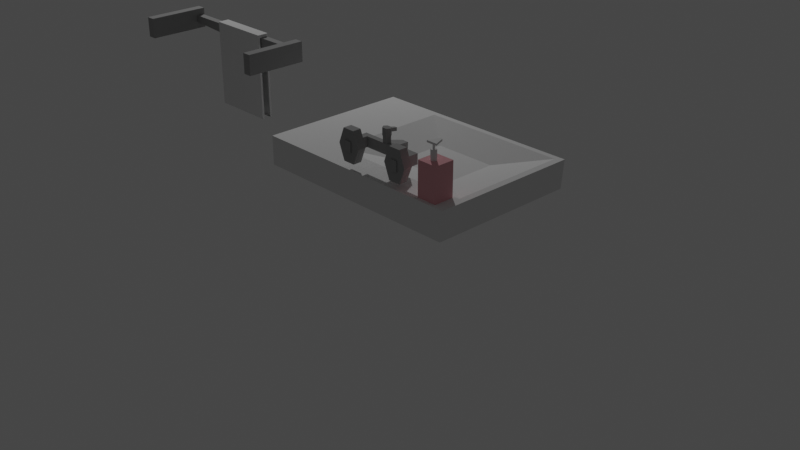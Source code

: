# Source: washbasin.blend  (saved by Blender 2.92.15; exported with 4.5.12 LTS)
import bpy
from mathutils import Matrix  # noqa: F401  (used for matrix-valued properties, if any)

bpy.ops.wm.read_factory_settings(use_empty=True)
scene = bpy.context.scene
scene.name = 'Scene'

# ---- collections
col_collection = bpy.data.collections.new('Collection'); scene.collection.children.link(col_collection)

# ---- materials (node trees are filled in below, after node groups)
mat_m_pink = bpy.data.materials.new('m_pink')
mat_m_pink.alpha_threshold = 0.0
mat_m_pink.use_transparent_shadow = False
mat_m_pink.diffuse_color = (0.8, 0.4138, 0.446, 1.0)
mat_m_pink.roughness = 0.5
mat_m_white = bpy.data.materials.new('m_white')
mat_m_white.alpha_threshold = 0.0
mat_m_white.use_transparent_shadow = False
mat_m_white.roughness = 0.5
mat_m_grey = bpy.data.materials.new('m_grey')
mat_m_grey.alpha_threshold = 0.0
mat_m_grey.use_transparent_shadow = False
mat_m_grey.diffuse_color = (0.3588, 0.3588, 0.3588, 1.0)
mat_m_grey.roughness = 0.5

# ---- material node trees

# ---- world
world_world = bpy.data.worlds.new('World'); scene.world = world_world
world_world.use_nodes = True; world_world.node_tree.nodes.clear()
_N = world_world.node_tree.nodes; _L = world_world.node_tree.links
n0 = _N.new('ShaderNodeOutputWorld'); n0.name = 'World Output'; n0.location = (300, 300)
n1 = _N.new('ShaderNodeBackground'); n1.name = 'Background'; n1.location = (10, 300)
n1.inputs[0].default_value = (0.05088, 0.05088, 0.05088, 1.0)
_L.new(n1.outputs[0], n0.inputs[0])
n0.is_active_output = True
world_world.color = (0.05088, 0.05088, 0.05088)
world_world.use_sun_shadow = False
world_world.sun_shadow_jitter_overblur = 0.0

# ---- cameras
cam_camera = bpy.data.cameras.new('Camera')
cam_camera.clip_end = 100.0
cam_camera.ortho_scale = 7.314

# ---- lights
light_light = bpy.data.lights.new('Light', 'POINT')
light_light.transmission_factor = 0.0
light_light.energy = 1000.0
light_light.shadow_soft_size = 0.1
light_light.shadow_maximum_resolution = 0.006
light_light.use_absolute_resolution = True

# ---- meshes
me_cube_019 = bpy.data.meshes.new('Cube.019')
me_cube_019.from_pydata([(-0.9625, -0.9086, -2.3), (-0.9625, -0.9086, -0.3001), (-0.9625, 1.091, -2.3), (-0.9625, 1.091, -0.3001), (1.037, -0.9086, -2.3), (1.037, -0.9086, -0.3001), (1.037, 1.091, -2.3), (1.037, 1.091, -0.3001), (-0.5556, -0.3535, 0.5772), (-0.5556, -0.3535, 0.6852), (-0.1275, 0.7389, 0.5772), (-0.1275, 0.7389, 0.6852), (0.5368, -0.3535, 0.5772), (0.5368, -0.3535, 0.6852), (0.1088, 0.7389, 0.5772), (0.1088, 0.7389, 0.6852), (-0.009373, 0.01061, 0.2909), (-0.009373, 0.01061, 0.6103), (0.08182, -0.04204, 0.2909), (0.08182, -0.04204, 0.6103), (0.08182, -0.1473, 0.2909), (0.08182, -0.1473, 0.6103), (-0.009373, -0.2, 0.2909), (-0.009373, -0.2, 0.6103), (-0.1006, -0.1473, 0.2909), (-0.1006, -0.1473, 0.6103), (-0.1006, -0.04204, 0.2909), (-0.1006, -0.04204, 0.6103), (-0.009373, 0.1896, -0.3001), (-0.009373, 0.1896, 0.2909), (0.2368, 0.04746, -0.3001), (0.2368, 0.04746, 0.2909), (0.2368, -0.2368, -0.3001), (0.2368, -0.2368, 0.2909), (-0.009373, -0.379, -0.3001), (-0.009373, -0.379, 0.2909), (-0.2556, -0.2368, -0.3001), (-0.2556, -0.2368, 0.2909), (-0.2556, 0.04746, -0.3001), (-0.2556, 0.04746, 0.2909)], [], [(0, 1, 3, 2), (2, 3, 7, 6), (6, 7, 5, 4), (4, 5, 1, 0), (2, 6, 4, 0), (7, 3, 1, 5), (8, 9, 11, 10), (10, 11, 15, 14), (14, 15, 13, 12), (12, 13, 9, 8), (10, 14, 12, 8), (15, 11, 9, 13), (16, 17, 19, 18), (18, 19, 21, 20), (20, 21, 23, 22), (22, 23, 25, 24), (19, 17, 27, 25, 23, 21), (24, 25, 27, 26), (26, 27, 17, 16), (16, 18, 20, 22, 24, 26), (28, 29, 31, 30), (30, 31, 33, 32), (32, 33, 35, 34), (34, 35, 37, 36), (31, 29, 39, 37, 35, 33), (36, 37, 39, 38), (38, 39, 29, 28), (28, 30, 32, 34, 36, 38)])
me_cube_019.polygons.foreach_set('material_index', [0, 0, 0, 0, 0, 0, 1, 1, 1, 1, 1, 1, 1, 1, 1, 1, 1, 1, 1, 1, 1, 1, 1, 1, 1, 1, 1, 1])
me_cube_019.materials.append(mat_m_pink)
me_cube_019.materials.append(mat_m_white)
me_cube_019.use_remesh_preserve_volume = False
me_cube_019.use_remesh_preserve_attributes = False
me_cube_019.use_mirror_vertex_groups = False
me_cube_019.update()
me_cube_021 = bpy.data.meshes.new('Cube.021')
me_cube_021.from_pydata([(-1.0, -1.0, -1.0), (-1.0, -1.0, 1.0), (-1.0, 1.0, -1.0), (-1.0, 1.0, 1.0), (1.0, -1.0, -1.0), (0.9583, -0.9162, 1.0), (1.0, 1.0, -1.0), (0.9583, 0.9162, 1.0), (-0.4746, 1.0, -1.0), (-0.4123, 0.9162, 1.0), (-0.4746, -1.0, -1.0), (-0.4123, -0.9162, 1.0), (-0.4746, 1.0, 1.0), (1.021, 1.0, 1.0), (1.021, -1.0, 1.0), (-0.4746, -1.0, 1.0), (-0.02697, 0.3932, 0.3221), (0.5524, 0.3932, 0.3221), (0.5524, -0.3932, 0.3221), (-0.02697, -0.3932, 0.3221), (-1.0, -1.316, -1.0), (-1.0, -1.316, 1.0), (1.021, -1.316, 1.0), (1.0, -1.316, -1.0), (-0.4746, -1.316, -1.0), (-0.4746, -1.316, 1.0)], [], [(0, 1, 3, 2), (8, 12, 13, 6), (6, 13, 14, 4), (4, 14, 22, 23), (8, 6, 4, 10), (12, 3, 1, 15), (9, 11, 19, 16), (2, 8, 10, 0), (1, 0, 20, 21), (2, 3, 12, 8), (9, 7, 13, 12), (7, 5, 14, 13), (5, 11, 15, 14), (11, 9, 12, 15), (17, 16, 19, 18), (7, 9, 16, 17), (5, 7, 17, 18), (11, 5, 18, 19), (24, 25, 21, 20), (23, 22, 25, 24), (0, 10, 24, 20), (10, 4, 23, 24), (14, 15, 25, 22), (15, 1, 21, 25)])
me_cube_021.materials.append(mat_m_white)
me_cube_021.use_remesh_preserve_volume = False
me_cube_021.use_remesh_preserve_attributes = False
me_cube_021.use_mirror_vertex_groups = False
me_cube_021.update()
me_cylinder_002 = bpy.data.meshes.new('Cylinder.002')
me_cylinder_002.from_pydata([(15.45, 1.381, -7.772), (15.45, 1.381, -6.276), (16.32, 0.8806, -7.772), (16.32, 0.8806, -6.276), (16.32, -0.1194, -7.772), (16.32, -0.1194, -6.276), (15.45, -0.6194, -7.772), (15.45, -0.6194, -6.276), (14.59, -0.1194, -7.772), (14.59, -0.1194, -6.276), (14.59, 0.8806, -7.772), (14.59, 0.8806, -6.276), (1.648, 3.648, 1.492), (1.648, 3.648, 5.826), (3.815, 2.397, 1.492), (3.815, 2.397, 5.826), (3.815, -0.1052, 1.492), (3.815, -0.1052, 5.826), (1.648, -1.356, 1.492), (1.648, -1.356, 5.826), (-0.519, -0.1052, 1.492), (-0.519, -0.1052, 5.826), (-0.519, 2.397, 1.492), (-0.519, 2.397, 5.826), (-14.59, -10.37, -1.891), (-8.121, -10.37, -1.891), (-14.59, -13.94, -12.22), (-8.121, -13.94, -12.22), (-14.59, -21.07, -12.22), (-8.121, -21.07, -12.22), (-14.59, -24.64, -1.891), (-8.121, -24.64, -1.891), (-14.59, -21.07, 8.443), (-8.121, -21.07, 8.443), (-14.59, -13.94, 8.443), (-8.121, -13.94, 8.443), (9.461, 2.065, 6.792), (9.61, 2.065, 8.923), (9.461, 0.434, 6.792), (9.61, 0.434, 8.923), (2.835, 2.631, 7.971), (2.984, 2.631, 10.1), (2.835, -0.132, 7.971), (2.984, -0.132, 10.1), (1.648, 3.972, 5.826), (1.648, 3.972, 10.72), (4.095, 2.559, 5.826), (4.095, 2.559, 10.72), (4.095, -0.2672, 5.826), (4.095, -0.2672, 10.72), (1.648, -1.68, 5.826), (1.648, -1.68, 10.72), (-0.7994, -0.2672, 5.826), (-0.7994, -0.2672, 10.72), (-0.7994, 2.559, 5.826), (-0.7994, 2.559, 10.72), (-14.59, 8.734, -1.891), (-8.121, 8.734, -1.891), (-14.59, 12.3, 8.443), (-8.121, 12.3, 8.443), (-14.59, 19.44, 8.443), (-8.121, 19.44, 8.443), (-14.59, 23.0, -1.891), (-8.121, 23.0, -1.891), (-14.59, 19.44, -12.22), (-8.121, 19.44, -12.22), (-14.59, 12.3, -12.22), (-8.121, 12.3, -12.22), (3.257, 13.85, 1.492), (3.257, 13.85, -5.274), (-0.789, 13.85, 1.492), (-0.789, 13.85, -5.274), (3.257, -0.8178, 1.492), (3.257, -0.8177, -5.274), (-0.789, -0.8178, 1.492), (-0.789, -0.8177, -5.274), (-15.45, 17.89, 1.492), (-15.45, 17.89, -5.274), (-15.45, 13.85, 1.492), (-15.45, 13.85, -5.274), (3.257, 17.89, 1.492), (3.257, 17.89, -5.274), (3.257, 13.85, 1.492), (3.257, 13.85, -5.274), (16.7, 2.489, -6.463), (17.07, 2.489, -1.263), (16.7, -1.556, -6.463), (17.07, -1.556, -1.263), (1.838, 5.946, -3.883), (2.206, 5.946, 1.318), (1.838, -5.013, -3.883), (2.206, -5.013, 1.318), (3.257, -15.48, -5.274), (3.257, -15.48, 1.492), (-0.789, -15.48, -5.274), (-0.789, -15.48, 1.492), (3.257, -0.8178, -5.274), (3.257, -0.8178, 1.492), (-0.789, -0.8178, -5.274), (-0.789, -0.8178, 1.492), (-15.45, -19.53, -5.274), (-15.45, -19.53, 1.492), (-15.45, -15.48, -5.274), (-15.45, -15.48, 1.492), (3.257, -19.53, -5.274), (3.257, -19.53, 1.492), (3.257, -15.48, -5.274), (3.257, -15.48, 1.492)], [], [(0, 1, 3, 2), (2, 3, 5, 4), (4, 5, 7, 6), (6, 7, 9, 8), (3, 1, 11, 9, 7, 5), (8, 9, 11, 10), (10, 11, 1, 0), (0, 2, 4, 6, 8, 10), (12, 13, 15, 14), (14, 15, 17, 16), (16, 17, 19, 18), (18, 19, 21, 20), (15, 13, 23, 21, 19, 17), (20, 21, 23, 22), (22, 23, 13, 12), (12, 14, 16, 18, 20, 22), (24, 25, 27, 26), (26, 27, 29, 28), (28, 29, 31, 30), (30, 31, 33, 32), (27, 25, 35, 33, 31, 29), (32, 33, 35, 34), (34, 35, 25, 24), (24, 26, 28, 30, 32, 34), (36, 37, 39, 38), (38, 39, 43, 42), (42, 43, 41, 40), (40, 41, 37, 36), (38, 42, 40, 36), (43, 39, 37, 41), (44, 45, 47, 46), (46, 47, 49, 48), (48, 49, 51, 50), (50, 51, 53, 52), (47, 45, 55, 53, 51, 49), (52, 53, 55, 54), (54, 55, 45, 44), (44, 46, 48, 50, 52, 54), (56, 57, 59, 58), (58, 59, 61, 60), (60, 61, 63, 62), (62, 63, 65, 64), (59, 57, 67, 65, 63, 61), (64, 65, 67, 66), (66, 67, 57, 56), (56, 58, 60, 62, 64, 66), (68, 69, 71, 70), (70, 71, 75, 74), (74, 75, 73, 72), (72, 73, 69, 68), (70, 74, 72, 68), (75, 71, 69, 73), (76, 77, 79, 78), (78, 79, 83, 82), (82, 83, 81, 80), (80, 81, 77, 76), (78, 82, 80, 76), (83, 79, 77, 81), (84, 85, 87, 86), (86, 87, 91, 90), (90, 91, 89, 88), (88, 89, 85, 84), (86, 90, 88, 84), (91, 87, 85, 89), (92, 93, 95, 94), (94, 95, 99, 98), (98, 99, 97, 96), (96, 97, 93, 92), (94, 98, 96, 92), (99, 95, 93, 97), (100, 101, 103, 102), (102, 103, 107, 106), (106, 107, 105, 104), (104, 105, 101, 100), (102, 106, 104, 100), (107, 103, 101, 105)])
me_cylinder_002.materials.append(mat_m_grey)
me_cylinder_002.use_remesh_preserve_volume = False
me_cylinder_002.use_remesh_preserve_attributes = False
me_cylinder_002.use_mirror_vertex_groups = False
me_cylinder_002.update()
me_cube_008 = bpy.data.meshes.new('Cube.008')
me_cube_008.from_pydata([(0.3322, -5.611, 0.5268), (0.3322, 5.646, 0.5268), (0.3322, 5.646, 1.527), (0.3322, -5.611, 1.527), (0.1029, 5.646, 0.5268), (0.1029, -5.611, 0.5268), (0.1029, -5.611, 1.527), (0.1029, 5.646, 1.527), (0.4044, -5.611, 0.5268), (0.4044, 5.646, 0.5268), (0.4044, 5.646, 1.829), (0.4044, -5.611, 1.829), (0.03072, 5.646, 0.5268), (0.03072, -5.611, 0.5268), (0.03072, -5.611, 1.829), (0.03072, 5.646, 1.829), (0.3322, -5.611, -6.765), (0.3322, 5.646, -6.765), (0.1029, 5.646, -6.765), (0.1029, -5.611, -6.765), (0.4044, -5.611, -6.765), (0.4044, 5.646, -6.765), (0.03072, 5.646, -6.765), (0.03072, -5.611, -6.765), (-1.579, 13.08, 0.1777), (-1.579, 13.08, 2.178), (-1.579, 14.64, 0.1777), (-1.579, 14.64, 2.178), (0.4209, 13.08, 0.1777), (0.4209, 13.08, 2.178), (0.4209, 14.64, 0.1777), (0.4209, 14.64, 2.178), (-1.579, -14.68, 0.1777), (-1.579, -14.68, 2.178), (-1.579, -13.13, 0.1777), (-1.579, -13.13, 2.178), (0.4209, -14.68, 0.1777), (0.4209, -14.68, 2.178), (0.4209, -13.13, 0.1777), (0.4209, -13.13, 2.178), (0.1381, 13.08, 0.8282), (0.1381, 13.08, 1.527), (0.3674, 13.08, 0.8282), (0.3674, 13.08, 1.527), (0.1381, -13.13, 0.8282), (0.1381, -13.13, 1.527), (0.3674, -13.13, 0.8282), (0.3674, -13.13, 1.527), (0.3674, -4.352, 0.5268), (0.3674, 4.387, 0.5268), (0.3674, 4.387, 1.527), (0.3674, -4.352, 1.527), (0.1381, 4.387, 0.5268), (0.1381, -4.352, 0.5268), (0.1381, -4.352, 1.527), (0.1381, 4.387, 1.527)], [(1, 4), (0, 5)], [(6, 3, 11, 14), (8, 0, 16, 20), (5, 6, 14, 13), (3, 0, 8, 11), (11, 10, 15, 14), (13, 14, 15, 12), (9, 10, 11, 8), (7, 4, 12, 15), (5, 13, 23, 19), (2, 7, 15, 10), (1, 2, 10, 9), (18, 19, 23, 22), (16, 17, 21, 20), (12, 4, 18, 22), (9, 8, 20, 21), (1, 9, 21, 17), (13, 12, 22, 23), (24, 25, 27, 26), (26, 27, 31, 30), (30, 31, 29, 28), (28, 29, 25, 24), (26, 30, 28, 24), (31, 27, 25, 29), (32, 33, 35, 34), (34, 35, 39, 38), (38, 39, 37, 36), (36, 37, 33, 32), (34, 38, 36, 32), (39, 35, 33, 37), (40, 41, 43, 42), (48, 51, 47, 46), (46, 47, 45, 44), (52, 55, 41, 40), (48, 46, 44, 53), (50, 43, 41, 55), (47, 51, 54, 45), (42, 49, 52, 40), (44, 45, 54, 53), (42, 43, 50, 49), (54, 53, 48, 51), (55, 50, 49, 52), (50, 55, 54, 51), (53, 54, 55, 52), (49, 50, 51, 48), (48, 53, 52, 49)])
me_cube_008.polygons.foreach_set('material_index', [0, 0, 0, 0, 0, 0, 0, 0, 0, 0, 0, 0, 0, 0, 0, 0, 0, 1, 1, 1, 1, 1, 1, 1, 1, 1, 1, 1, 1, 1, 1, 1, 1, 1, 1, 1, 1, 1, 1, 1, 1, 1, 1, 1, 1])
me_cube_008.materials.append(mat_m_white)
me_cube_008.materials.append(mat_m_grey)
me_cube_008.use_remesh_preserve_volume = False
me_cube_008.use_remesh_preserve_attributes = False
me_cube_008.use_mirror_vertex_groups = False
me_cube_008.update()

# ---- objects
ob_light = bpy.data.objects.new('Light', light_light)
ob_camera = bpy.data.objects.new('Camera', cam_camera)
ob_liquid_soap_001 = bpy.data.objects.new('liquid soap.001', me_cube_019)
ob_sink_001 = bpy.data.objects.new('sink.001', me_cube_021)
ob_tap2_001 = bpy.data.objects.new('tap2.001', me_cylinder_002)
ob_towel_001 = bpy.data.objects.new('towel.001', me_cube_008)

# ---- transforms, parenting, visibility, modifiers, constraints
ob_light.location = (-6.414, 5.19, 5.771)
ob_light.rotation_euler = (0.6503, 0.05522, 1.866)
ob_light.lock_rotations_4d = False
ob_light.empty_display_type = 'ARROWS'
ob_light.color = (0.0, 0.0, 0.0, 0.0)
ob_light.lineart.crease_threshold = 0.0
ob_camera.location = (7.359, -6.926, 4.958)
ob_camera.rotation_euler = (1.109, 0.0, 0.8149)
ob_camera.lock_rotations_4d = False
ob_camera.empty_display_type = 'ARROWS'
ob_camera.color = (0.0, 0.0, 0.0, 0.0)
ob_camera.display_type = 'WIRE'
ob_camera.lineart.crease_threshold = 0.0
ob_liquid_soap_001.location = (1.134, -0.6475, 1.242)
ob_liquid_soap_001.scale = (0.1083, 0.1083, 0.1804)
ob_liquid_soap_001.lineart.crease_threshold = 0.0
ob_sink_001.location = (0.1723, 0.1479, 0.6706)
ob_sink_001.scale = (1.178, 0.7099, 0.1564)
ob_sink_001.lineart.crease_threshold = 0.0
ob_tap2_001.location = (0.4361, -0.5667, 1.086)
ob_tap2_001.rotation_euler = (0.0, -0.0, 1.571)
ob_tap2_001.scale = (0.01423, 0.01836, 0.01603)
ob_tap2_001.lineart.crease_threshold = 0.0
ob_towel_001.location = (-2.126, -0.3433, 1.393)
ob_towel_001.rotation_euler = (0.0, -0.0, 1.571)
ob_towel_001.scale = (0.3273, 0.06216, 0.1074)
ob_towel_001.lineart.crease_threshold = 0.0

# ---- collection membership
col_collection.objects.link(ob_light)
col_collection.objects.link(ob_camera)
col_collection.objects.link(ob_liquid_soap_001)
col_collection.objects.link(ob_sink_001)
col_collection.objects.link(ob_tap2_001)
col_collection.objects.link(ob_towel_001)

# ---- scene / render settings (as saved in the file)
scene.camera = ob_camera
scene.frame_start = 1; scene.frame_end = 250; scene.frame_set(1)
scene.render.engine = 'BLENDER_EEVEE_NEXT'
scene.cycles.use_denoising = False
scene.cycles.samples = 128
scene.cycles.sampling_pattern = 'TABULATED_SOBOL'
scene.cycles.use_adaptive_sampling = False
scene.cycles.use_light_tree = False
scene.view_settings.view_transform = 'Filmic'
bpy.context.view_layer.update()
